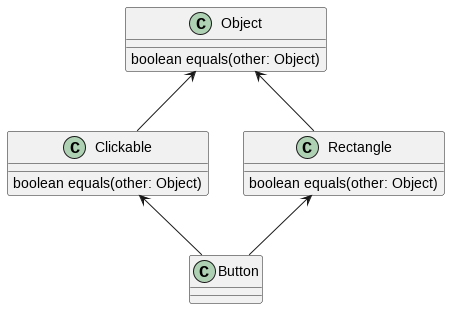

The diagram above was rendered by PlantUML. Its source (embedded in the PNG):
@startuml;

class Object {
    boolean equals(other: Object)
}

class Rectangle {
    boolean equals(other: Object)
}
Rectangle -up-> Object

class Clickable {
    boolean equals(other: Object)
}
Clickable -up-> Object

class Button {}
Button -up-> Rectangle
Button -up-> Clickable

@enduml